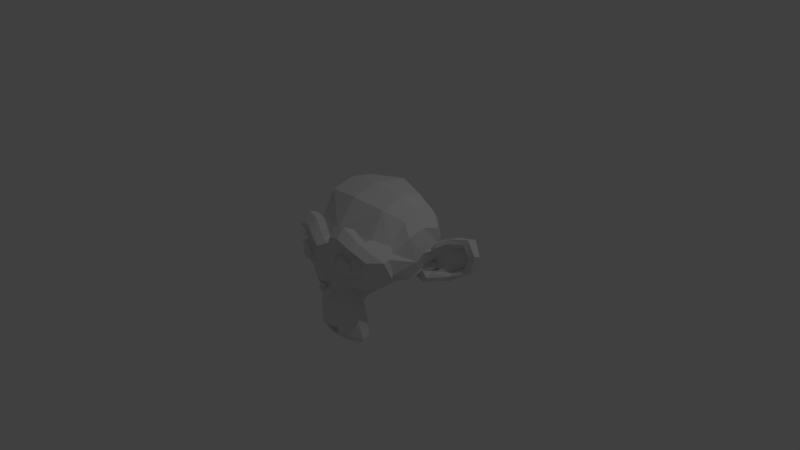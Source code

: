 # Source: suzanne_part.blend  (saved by Blender 2.71.0; exported with 4.5.12 LTS)
import bpy
from mathutils import Matrix  # noqa: F401  (used for matrix-valued properties, if any)

bpy.ops.wm.read_factory_settings(use_empty=True)
scene = bpy.context.scene
scene.name = 'Scene'

# ---- collections
col_collection_1 = bpy.data.collections.new('Collection 1'); scene.collection.children.link(col_collection_1)

# ---- world
world_world = bpy.data.worlds.new('World'); scene.world = world_world
world_world.color = (0.05088, 0.05088, 0.05088)
world_world.use_sun_shadow = False
world_world.sun_shadow_jitter_overblur = 0.0
world_world.cycles.sampling_method = 'MANUAL'
world_world.cycles.sample_map_resolution = 256

# ---- cameras
cam_camera = bpy.data.cameras.new('Camera')
cam_camera.clip_end = 100.0
cam_camera.lens = 35.0
cam_camera.sensor_width = 32.0
cam_camera.sensor_height = 18.0
cam_camera.ortho_scale = 7.314
cam_camera.dof.focus_distance = 0.0
cam_camera.dof.aperture_fstop = 128.0

# ---- lights
light_lamp = bpy.data.lights.new('Lamp', 'POINT')
light_lamp.transmission_factor = 0.0
light_lamp.cutoff_distance = 30.0
light_lamp.energy = 100.0
light_lamp.shadow_buffer_clip_start = 1.001
light_lamp.shadow_soft_size = 0.1
light_lamp.shadow_maximum_resolution = 0.006
light_lamp.use_absolute_resolution = True
light_lamp.cycles.use_multiple_importance_sampling = False

# ---- meshes
me_suzanne = bpy.data.meshes.new('Suzanne')
me_suzanne.from_pydata([(0.4375, -0.7656, 0.1641), (-0.4375, -0.7656, 0.1641), (0.5, -0.6875, 0.09375), (0.5469, -0.5781, 0.05469), (0.3516, -0.6172, -0.02344), (-0.3516, -0.6172, -0.02344), (0.3516, -0.7188, 0.03125), (-0.3516, -0.7188, 0.03125), (0.3516, -0.7812, 0.1328), (-0.3516, -0.7812, 0.1328), (0.2734, -0.7969, 0.1641), (-0.2734, -0.7969, 0.1641), (0.2031, -0.7422, 0.09375), (-0.2031, -0.7422, 0.09375), (0.1562, -0.6484, 0.05469), (-0.1562, -0.6484, 0.05469), (0.07812, -0.6562, 0.2422), (-0.07812, -0.6562, 0.2422), (0.1406, -0.7422, 0.2422), (-0.1406, -0.7422, 0.2422), (0.2422, -0.7969, 0.2422), (-0.2422, -0.7969, 0.2422), (0.2734, -0.7969, 0.3281), (-0.2734, -0.7969, 0.3281), (0.2031, -0.7422, 0.3906), (-0.2031, -0.7422, 0.3906), (0.1562, -0.6484, 0.4375), (-0.1562, -0.6484, 0.4375), (0.3516, -0.6172, 0.5156), (-0.3516, -0.6172, 0.5156), (0.3516, -0.7188, 0.4531), (-0.3516, -0.7188, 0.4531), (0.3516, -0.7812, 0.3594), (-0.3516, -0.7812, 0.3594), (0.4375, -0.7656, 0.3281), (-0.4375, -0.7656, 0.3281), (0.5, -0.6875, 0.3906), (0.5469, -0.5781, 0.4375), (0.625, -0.5625, 0.2422), (0.5625, -0.6719, 0.2422), (0.4688, -0.7578, 0.2422), (0.4766, -0.7734, 0.2422), (0.4453, -0.7812, 0.3359), (-0.4453, -0.7812, 0.3359), (0.3516, -0.8047, 0.375), (-0.3516, -0.8047, 0.375), (0.2656, -0.8203, 0.3359), (-0.2656, -0.8203, 0.3359), (0.2266, -0.8203, 0.2422), (-0.2266, -0.8203, 0.2422), (0.2656, -0.8203, 0.1562), (-0.2656, -0.8203, 0.1562), (0.3516, -0.8281, 0.2422), (-0.3516, -0.8281, 0.2422), (0.3516, -0.8047, 0.1172), (-0.3516, -0.8047, 0.1172), (0.4453, -0.7812, 0.1562), (-0.4453, -0.7812, 0.1562), (0.0, -0.7422, 0.4297), (0.0, -0.8203, 0.3516), (0.0, -0.7344, -0.6797), (0.0, -0.7812, -0.3203), (0.0, -0.7969, -0.1875), (0.0, -0.7188, -0.7734), (0.0, -0.6016, 0.4062), (0.0, -0.5703, 0.5703), (0.0, 0.5469, 0.8984), (0.0, 0.8516, 0.5625), (0.0, 0.8281, 0.07031), (0.0, 0.3516, -0.3828), (0.2031, -0.5625, -0.1875), (-0.2031, -0.5625, -0.1875), (0.3125, -0.5703, -0.4375), (-0.3125, -0.5703, -0.4375), (0.3516, -0.5703, -0.6953), (-0.3516, -0.5703, -0.6953), (0.3672, -0.5312, -0.8906), (-0.3672, -0.5312, -0.8906), (0.3281, -0.5234, -0.9453), (-0.3281, -0.5234, -0.9453), (0.1797, -0.5547, -0.9688), (-0.1797, -0.5547, -0.9688), (0.0, -0.5781, -0.9844), (0.4375, -0.5312, -0.1406), (-0.4375, -0.5312, -0.1406), (0.6328, -0.5391, -0.03906), (0.8281, -0.4453, 0.1484), (0.8594, -0.5938, 0.4297), (0.7109, -0.625, 0.4844), (0.4922, -0.6875, 0.6016), (0.3203, -0.7344, 0.7578), (-0.3203, -0.7344, 0.7578), (0.1562, -0.7578, 0.7188), (-0.1562, -0.7578, 0.7188), (0.0625, -0.75, 0.4922), (-0.0625, -0.75, 0.4922), (0.1641, -0.7734, 0.4141), (-0.1641, -0.7734, 0.4141), (0.125, -0.7656, 0.3047), (-0.125, -0.7656, 0.3047), (0.2031, -0.7422, 0.09375), (-0.2031, -0.7422, 0.09375), (0.375, -0.7031, 0.01562), (-0.375, -0.7031, 0.01562), (0.4922, -0.6719, 0.0625), (0.625, -0.6484, 0.1875), (0.6406, -0.6484, 0.2969), (0.6016, -0.6641, 0.375), (0.4297, -0.7188, 0.4375), (-0.4297, -0.7188, 0.4375), (0.25, -0.7578, 0.4688), (-0.25, -0.7578, 0.4688), (0.0, -0.7344, -0.7656), (0.1094, -0.7344, -0.7188), (-0.1094, -0.7344, -0.7188), (0.1172, -0.7109, -0.8359), (-0.1172, -0.7109, -0.8359), (0.0625, -0.6953, -0.8828), (-0.0625, -0.6953, -0.8828), (0.0, -0.6875, -0.8906), (0.0, -0.75, -0.1953), (0.0, -0.7422, -0.1406), (0.1016, -0.7422, -0.1484), (-0.1016, -0.7422, -0.1484), (0.125, -0.75, -0.2266), (-0.125, -0.75, -0.2266), (0.08594, -0.7422, -0.2891), (-0.08594, -0.7422, -0.2891), (0.3984, -0.6719, -0.04688), (-0.3984, -0.6719, -0.04688), (0.6172, -0.625, 0.05469), (0.7266, -0.6016, 0.2031), (0.7422, -0.6562, 0.375), (0.6875, -0.7266, 0.4141), (0.4375, -0.7969, 0.5469), (-0.4375, -0.7969, 0.5469), (0.3125, -0.8359, 0.6406), (-0.3125, -0.8359, 0.6406), (0.2031, -0.8516, 0.6172), (-0.2031, -0.8516, 0.6172), (0.1016, -0.8438, 0.4297), (-0.1016, -0.8438, 0.4297), (0.125, -0.8125, -0.1016), (-0.125, -0.8125, -0.1016), (0.2109, -0.7109, -0.4453), (-0.2109, -0.7109, -0.4453), (0.25, -0.6875, -0.7031), (-0.25, -0.6875, -0.7031), (0.2656, -0.6641, -0.8203), (-0.2656, -0.6641, -0.8203), (0.2344, -0.6328, -0.9141), (-0.2344, -0.6328, -0.9141), (0.1641, -0.6328, -0.9297), (-0.1641, -0.6328, -0.9297), (0.0, -0.6406, -0.9453), (0.0, -0.7266, 0.04688), (0.0, -0.7656, 0.2109), (0.3281, -0.7422, 0.4766), (-0.3281, -0.7422, 0.4766), (0.1641, -0.75, 0.1406), (-0.1641, -0.75, 0.1406), (0.1328, -0.7578, 0.2109), (-0.1328, -0.7578, 0.2109), (0.1172, -0.7344, -0.6875), (-0.1172, -0.7344, -0.6875), (0.07812, -0.75, -0.4453), (-0.07812, -0.75, -0.4453), (0.0, -0.75, -0.4453), (0.0, -0.7422, -0.3281), (0.09375, -0.7812, -0.2734), (-0.09375, -0.7812, -0.2734), (0.1328, -0.7969, -0.2266), (-0.1328, -0.7969, -0.2266), (0.1094, -0.7812, -0.1328), (-0.1094, -0.7812, -0.1328), (0.03906, -0.7812, -0.125), (-0.03906, -0.7812, -0.125), (0.0, -0.8281, -0.2031), (0.04688, -0.8125, -0.1484), (-0.04688, -0.8125, -0.1484), (0.09375, -0.8125, -0.1562), (-0.09375, -0.8125, -0.1562), (0.1094, -0.8281, -0.2266), (-0.1094, -0.8281, -0.2266), (0.07812, -0.8047, -0.25), (-0.07812, -0.8047, -0.25), (0.0, -0.8047, -0.2891), (0.2578, -0.5547, -0.3125), (-0.2578, -0.5547, -0.3125), (0.1641, -0.7109, -0.2422), (-0.1641, -0.7109, -0.2422), (0.1797, -0.7109, -0.3125), (-0.1797, -0.7109, -0.3125), (0.2344, -0.5547, -0.25), (-0.2344, -0.5547, -0.25), (0.0, -0.6875, -0.875), (0.04688, -0.6875, -0.8672), (-0.04688, -0.6875, -0.8672), (0.09375, -0.7109, -0.8203), (-0.09375, -0.7109, -0.8203), (0.09375, -0.7266, -0.7422), (-0.09375, -0.7266, -0.7422), (0.0, -0.6562, -0.7812), (0.09375, -0.6641, -0.75), (-0.09375, -0.6641, -0.75), (0.09375, -0.6406, -0.8125), (-0.09375, -0.6406, -0.8125), (0.04688, -0.6328, -0.8516), (-0.04688, -0.6328, -0.8516), (0.0, -0.6328, -0.8594), (0.1719, -0.7812, 0.2188), (-0.1719, -0.7812, 0.2188), (0.1875, -0.7734, 0.1562), (-0.1875, -0.7734, 0.1562), (0.3359, -0.7578, 0.4297), (-0.3359, -0.7578, 0.4297), (0.2734, -0.7734, 0.4219), (-0.2734, -0.7734, 0.4219), (0.4219, -0.7734, 0.3984), (-0.4219, -0.7734, 0.3984), (0.5625, -0.6953, 0.3516), (0.5859, -0.6875, 0.2891), (0.5781, -0.6797, 0.1953), (0.4766, -0.7188, 0.1016), (0.375, -0.7422, 0.0625), (-0.375, -0.7422, 0.0625), (0.2266, -0.7812, 0.1094), (-0.2266, -0.7812, 0.1094), (0.1797, -0.7812, 0.2969), (-0.1797, -0.7812, 0.2969), (0.2109, -0.7812, 0.375), (-0.2109, -0.7812, 0.375), (0.2344, -0.7578, 0.3594), (-0.2344, -0.7578, 0.3594), (0.1953, -0.7578, 0.2969), (-0.1953, -0.7578, 0.2969), (0.2422, -0.7578, 0.125), (-0.2422, -0.7578, 0.125), (0.375, -0.7266, 0.08594), (-0.375, -0.7266, 0.08594), (0.4609, -0.7031, 0.1172), (0.5469, -0.6719, 0.2109), (0.5547, -0.6719, 0.2812), (0.5312, -0.6797, 0.3359), (0.4141, -0.75, 0.3906), (-0.4141, -0.75, 0.3906), (0.2812, -0.7656, 0.3984), (-0.2812, -0.7656, 0.3984), (0.3359, -0.75, 0.4062), (-0.3359, -0.75, 0.4062), (0.2031, -0.75, 0.1719), (-0.2031, -0.75, 0.1719), (0.1953, -0.75, 0.2266), (-0.1953, -0.75, 0.2266), (0.1094, -0.6094, 0.4609), (-0.1094, -0.6094, 0.4609), (0.1953, -0.6172, 0.6641), (-0.1953, -0.6172, 0.6641), (0.3359, -0.5938, 0.6875), (-0.3359, -0.5938, 0.6875), (0.4844, -0.5547, 0.5547), (-0.4844, -0.5547, 0.5547), (0.6797, -0.4922, 0.4531), (0.7969, -0.4609, 0.4062), (0.7734, -0.375, 0.1641), (0.6016, -0.4141, 0.0), (0.4375, -0.4688, -0.09375), (-0.4375, -0.4688, -0.09375), (0.0, -0.2891, 0.8984), (0.0, 0.07812, 0.9844), (0.0, 0.6719, -0.1953), (0.0, -0.1875, -0.4609), (0.0, -0.4609, -0.9766), (0.0, -0.3438, -0.8047), (0.0, -0.3203, -0.5703), (0.0, -0.2812, -0.4844), (0.8516, -0.05469, 0.2344), (0.8594, 0.04688, 0.3203), (0.7734, 0.4375, 0.2656), (0.4609, 0.7031, 0.4375), (-0.4609, 0.7031, 0.4375), (0.7344, -0.07031, -0.04688), (0.5938, 0.1641, -0.125), (0.6406, 0.4297, -0.007812), (0.3359, 0.6641, 0.05469), (-0.3359, 0.6641, 0.05469), (0.2344, -0.4062, -0.3516), (-0.2344, -0.4062, -0.3516), (0.1797, -0.2578, -0.4141), (-0.1797, -0.2578, -0.4141), (0.2891, -0.3828, -0.7109), (-0.2891, -0.3828, -0.7109), (0.25, -0.3906, -0.5), (-0.25, -0.3906, -0.5), (0.3281, -0.3984, -0.9141), (-0.3281, -0.3984, -0.9141), (0.1406, -0.3672, -0.7578), (-0.1406, -0.3672, -0.7578), (0.125, -0.3594, -0.5391), (-0.125, -0.3594, -0.5391), (0.1641, -0.4375, -0.9453), (-0.1641, -0.4375, -0.9453), (0.2188, -0.4297, -0.2812), (-0.2188, -0.4297, -0.2812), (0.2109, -0.4688, -0.2266), (-0.2109, -0.4688, -0.2266), (0.2031, -0.5, -0.1719), (-0.2031, -0.5, -0.1719), (0.2109, -0.1641, -0.3906), (-0.2109, -0.1641, -0.3906), (0.2969, 0.2656, -0.3125), (-0.2969, 0.2656, -0.3125), (0.3438, 0.5391, -0.1484), (-0.3438, 0.5391, -0.1484), (0.4531, 0.3828, 0.8672), (-0.4531, 0.3828, 0.8672), (0.4531, 0.07031, 0.9297), (-0.4531, 0.07031, 0.9297), (0.4531, -0.2344, 0.8516), (-0.4531, -0.2344, 0.8516), (0.4609, -0.4297, 0.5234), (-0.4609, -0.4297, 0.5234), (0.7266, -0.3359, 0.4062), (0.6328, -0.2812, 0.4531), (0.6406, -0.05469, 0.7031), (0.7969, -0.125, 0.5625), (0.7969, 0.1172, 0.6172), (0.6406, 0.1953, 0.75), (0.6406, 0.4453, 0.6797), (0.7969, 0.3594, 0.5391), (0.6172, 0.5859, 0.3281), (0.4844, 0.5469, 0.02344), (-0.4844, 0.5469, 0.02344), (0.8203, 0.2031, 0.3281), (0.4062, -0.1484, -0.1719), (-0.4062, -0.1484, -0.1719), (0.4297, 0.2109, -0.1953), (-0.4297, 0.2109, -0.1953), (0.8906, 0.2344, 0.4062), (0.7734, 0.125, -0.1406), (1.039, 0.3281, -0.1016), (1.281, 0.4297, 0.05469), (1.352, 0.4219, 0.3203), (1.234, 0.4219, 0.5078), (1.023, 0.3125, 0.4766), (1.016, 0.2891, 0.4141), (1.188, 0.3906, 0.4375), (1.266, 0.4062, 0.2891), (1.211, 0.4062, 0.07812), (1.031, 0.3047, -0.03906), (0.8281, 0.1328, -0.07031), (0.9219, 0.2188, 0.3594), (0.9453, 0.2891, 0.3047), (0.8828, 0.2109, -0.02344), (1.039, 0.3672, 0.0), (1.188, 0.4453, 0.09375), (1.234, 0.4453, 0.25), (1.172, 0.4375, 0.3594), (1.023, 0.3594, 0.3438), (0.8438, 0.2109, 0.2891), (0.8359, 0.2734, 0.1719), (0.7578, 0.2734, 0.09375), (0.8203, 0.2734, 0.08594), (0.8438, 0.2734, 0.01562), (0.8125, 0.2734, -0.01562), (0.7266, 0.07031, 0.0), (0.7188, 0.1719, -0.02344), (0.7188, 0.1875, 0.03906), (0.7969, 0.2109, 0.2031), (0.8906, 0.2656, 0.2422), (0.8906, 0.3203, 0.2344), (0.8125, 0.3203, -0.01562), (0.8516, 0.3203, 0.01562), (0.8281, 0.3203, 0.07812), (0.7656, 0.3203, 0.09375), (0.8438, 0.3203, 0.1719), (1.039, 0.4141, 0.3281), (1.188, 0.4844, 0.3438), (1.258, 0.4922, 0.2422), (1.211, 0.4844, 0.08594), (1.047, 0.4219, 0.0), (0.8828, 0.2656, -0.01562), (0.9531, 0.3438, 0.2891), (0.8906, 0.3281, 0.1094), (0.9375, 0.3359, 0.0625), (1.0, 0.3672, 0.125), (0.9609, 0.3516, 0.1719), (1.016, 0.375, 0.2344), (1.055, 0.3828, 0.1875), (1.109, 0.3906, 0.2109), (1.086, 0.3906, 0.2734), (1.023, 0.4844, 0.4375), (1.25, 0.5469, 0.4688), (1.367, 0.5, 0.2969), (1.312, 0.5312, 0.05469), (1.039, 0.4922, -0.08594), (0.7891, 0.3281, -0.125), (0.8594, 0.3828, 0.3828)], [], [(40, 0, 2, 39), (39, 2, 3, 38), (2, 6, 4, 3), (0, 8, 6, 2), (8, 10, 12, 6), (13, 11, 9, 7), (6, 12, 14, 4), (15, 13, 7, 5), (12, 18, 16, 14), (17, 19, 13, 15), (10, 20, 18, 12), (19, 21, 11, 13), (20, 22, 24, 18), (25, 23, 21, 19), (18, 24, 26, 16), (27, 25, 19, 17), (24, 30, 28, 26), (29, 31, 25, 27), (22, 32, 30, 24), (31, 33, 23, 25), (32, 34, 36, 30), (30, 36, 37, 28), (36, 39, 38, 37), (34, 40, 39, 36), (40, 34, 42, 41), (34, 32, 44, 42), (45, 33, 35, 43), (32, 22, 46, 44), (47, 23, 33, 45), (22, 20, 48, 46), (49, 21, 23, 47), (20, 10, 50, 48), (51, 11, 21, 49), (10, 8, 54, 50), (55, 9, 11, 51), (8, 0, 56, 54), (57, 1, 9, 55), (0, 40, 41, 56), (52, 56, 41), (54, 56, 52), (53, 57, 55), (52, 50, 54), (55, 51, 53), (52, 48, 50), (51, 49, 53), (52, 46, 48), (49, 47, 53), (52, 44, 46), (47, 45, 53), (52, 42, 44), (45, 43, 53), (52, 41, 42), (80, 152, 154, 82), (154, 153, 81, 82), (78, 150, 152, 80), (153, 151, 79, 81), (76, 148, 150, 78), (151, 149, 77, 79), (74, 146, 148, 76), (149, 147, 75, 77), (72, 144, 146, 74), (147, 145, 73, 75), (70, 83, 128, 142), (129, 84, 71, 143), (83, 85, 130, 128), (85, 86, 131, 130), (86, 87, 132, 131), (87, 88, 133, 132), (88, 89, 134, 133), (89, 90, 136, 134), (90, 92, 138, 136), (139, 93, 91, 137), (92, 94, 140, 138), (141, 95, 93, 139), (94, 58, 59, 140), (59, 58, 95, 141), (96, 110, 138, 140), (139, 111, 97, 141), (110, 157, 136, 138), (137, 158, 111, 139), (108, 134, 136, 157), (137, 135, 109, 158), (107, 133, 134, 108), (106, 132, 133, 107), (105, 131, 132, 106), (104, 130, 131, 105), (102, 128, 130, 104), (100, 142, 128, 102), (129, 143, 101, 103), (100, 159, 155, 142), (155, 160, 101, 143), (96, 140, 59, 98), (59, 141, 97, 99), (98, 59, 156, 161), (156, 59, 99, 162), (155, 159, 161, 156), (162, 160, 155, 156), (117, 119, 154, 152), (154, 119, 118, 153), (115, 117, 152, 150), (153, 118, 116, 151), (113, 115, 150, 148), (151, 116, 114, 149), (144, 165, 163, 146), (164, 166, 145, 147), (113, 148, 146, 163), (147, 149, 114, 164), (126, 168, 167, 165), (167, 168, 127, 166), (163, 165, 167, 60), (167, 166, 164, 60), (112, 113, 163, 60), (164, 114, 112, 60), (124, 171, 169, 126), (170, 172, 125, 127), (122, 173, 171, 124), (172, 174, 123, 125), (121, 175, 173, 122), (174, 176, 121, 123), (120, 62, 175, 121), (176, 62, 120, 121), (168, 126, 169, 61), (170, 127, 168, 61), (61, 169, 184, 186), (185, 170, 61, 186), (62, 177, 178, 175), (179, 177, 62, 176), (175, 178, 180, 173), (181, 179, 176, 174), (173, 180, 182, 171), (183, 181, 174, 172), (171, 182, 184, 169), (185, 183, 172, 170), (177, 182, 180, 178), (181, 183, 177, 179), (177, 186, 184, 182), (185, 186, 177, 183), (121, 122, 142, 155), (143, 123, 121, 155), (122, 124, 189, 142), (190, 125, 123, 143), (124, 126, 191, 189), (192, 127, 125, 190), (126, 165, 144, 191), (145, 166, 127, 192), (72, 187, 191, 144), (192, 188, 73, 145), (187, 193, 189, 191), (190, 194, 188, 192), (70, 142, 189, 193), (190, 143, 71, 194), (113, 112, 63, 200), (63, 112, 114, 201), (115, 113, 200, 198), (201, 114, 116, 199), (117, 115, 198, 196), (199, 116, 118, 197), (119, 117, 196, 195), (197, 118, 119, 195), (195, 196, 207, 209), (208, 197, 195, 209), (196, 198, 205, 207), (206, 199, 197, 208), (198, 200, 203, 205), (204, 201, 199, 206), (200, 63, 202, 203), (202, 63, 201, 204), (202, 209, 207, 203), (208, 209, 202, 204), (203, 207, 205), (206, 208, 204), (161, 159, 212, 210), (213, 160, 162, 211), (98, 161, 210, 228), (211, 162, 99, 229), (96, 98, 228, 230), (229, 99, 97, 231), (159, 100, 226, 212), (227, 101, 160, 213), (100, 102, 224, 226), (225, 103, 101, 227), (102, 104, 223, 224), (104, 105, 222, 223), (105, 106, 221, 222), (106, 107, 220, 221), (107, 108, 218, 220), (108, 157, 214, 218), (215, 158, 109, 219), (157, 110, 216, 214), (217, 111, 158, 215), (110, 96, 230, 216), (231, 97, 111, 217), (216, 230, 232, 246), (233, 231, 217, 247), (214, 216, 246, 248), (247, 217, 215, 249), (218, 214, 248, 244), (249, 215, 219, 245), (220, 218, 244, 243), (221, 220, 243, 242), (222, 221, 242, 241), (223, 222, 241, 240), (224, 223, 240, 238), (226, 224, 238, 236), (239, 225, 227, 237), (212, 226, 236, 250), (237, 227, 213, 251), (230, 228, 234, 232), (235, 229, 231, 233), (228, 210, 252, 234), (253, 211, 229, 235), (210, 212, 250, 252), (251, 213, 211, 253), (58, 94, 254, 64), (255, 95, 58, 64), (94, 92, 256, 254), (257, 93, 95, 255), (92, 90, 258, 256), (259, 91, 93, 257), (90, 89, 260, 258), (89, 88, 262, 260), (88, 87, 263, 262), (87, 86, 264, 263), (86, 85, 265, 264), (85, 83, 266, 265), (274, 275, 288, 298), (289, 275, 274, 299), (273, 274, 298, 296), (299, 274, 273, 297), (272, 273, 296, 300), (297, 273, 272, 301), (80, 82, 272, 300), (272, 82, 81, 301), (78, 80, 300, 294), (301, 81, 79, 295), (76, 78, 294, 290), (295, 79, 77, 291), (74, 76, 290, 292), (291, 77, 75, 293), (290, 296, 298, 292), (299, 297, 291, 293), (290, 294, 300, 296), (301, 295, 291, 297), (286, 292, 298, 288), (299, 293, 287, 289), (72, 74, 292, 286), (293, 75, 73, 287), (187, 302, 304, 193), (305, 303, 188, 194), (72, 286, 302, 187), (303, 287, 73, 188), (70, 193, 304, 306), (305, 194, 71, 307), (70, 306, 266, 83), (267, 307, 71, 84), (68, 284, 312, 270), (313, 285, 68, 270), (270, 312, 310, 69), (311, 313, 270, 69), (69, 310, 308, 271), (309, 311, 69, 271), (271, 308, 288, 275), (289, 309, 271, 275), (286, 288, 308, 302), (309, 289, 287, 303), (264, 265, 281, 276), (67, 279, 284, 68), (285, 280, 67, 68), (268, 318, 316, 269), (317, 319, 268, 269), (269, 316, 314, 66), (315, 317, 269, 66), (66, 314, 279, 67), (280, 315, 66, 67), (262, 263, 322, 323), (323, 322, 325, 324), (324, 325, 326, 327), (327, 326, 329, 328), (278, 330, 328, 329), (279, 314, 328, 330), (314, 316, 327, 328), (316, 318, 324, 327), (318, 320, 323, 324), (260, 262, 323, 320), (65, 320, 318, 268), (319, 321, 65, 268), (254, 256, 258, 260), (259, 257, 255, 261), (254, 260, 320, 65), (321, 261, 255, 65), (64, 254, 65), (65, 255, 64), (263, 264, 276, 322), (276, 277, 325, 322), (277, 333, 326, 325), (278, 329, 326, 333), (308, 310, 336, 334), (337, 311, 309, 335), (281, 334, 336, 282), (265, 266, 334, 281), (266, 304, 302, 334), (303, 305, 267, 335), (302, 308, 334), (335, 309, 303), (266, 306, 304), (305, 307, 267), (278, 283, 331, 330), (279, 330, 331, 284), (282, 336, 331, 283), (310, 312, 331, 336), (332, 313, 311, 337), (284, 331, 312), (313, 332, 285), (344, 338, 351, 345), (344, 345, 346, 343), (343, 346, 347, 342), (342, 347, 348, 341), (341, 348, 349, 340), (340, 349, 350, 339), (349, 354, 353, 350), (348, 355, 354, 349), (347, 356, 355, 348), (346, 357, 356, 347), (345, 358, 357, 346), (345, 351, 352, 358), (281, 282, 366, 365), (282, 339, 350, 366), (276, 281, 365, 277), (333, 359, 351, 338), (350, 353, 364, 366), (363, 367, 366, 364), (361, 367, 363, 362), (360, 368, 367, 361), (359, 368, 360, 369), (351, 359, 369, 352), (277, 368, 359, 333), (277, 365, 367, 368), (365, 366, 367), (352, 369, 370, 382), (369, 360, 375, 370), (360, 361, 374, 375), (361, 362, 373, 374), (362, 363, 372, 373), (363, 364, 371, 372), (364, 353, 381, 371), (358, 352, 382, 376), (357, 358, 376, 377), (356, 357, 377, 378), (355, 356, 378, 379), (354, 355, 379, 380), (353, 354, 380, 381), (373, 372, 384, 383), (383, 384, 385, 386), (386, 385, 388, 387), (387, 388, 389, 390), (376, 382, 387, 390), (370, 386, 387, 382), (370, 375, 383, 386), (373, 383, 375, 374), (371, 381, 384, 372), (380, 385, 384, 381), (379, 388, 385, 380), (378, 389, 388, 379), (377, 390, 389, 378), (376, 390, 377), (340, 339, 396, 395), (341, 340, 395, 394), (342, 341, 394, 393), (343, 342, 393, 392), (344, 343, 392, 391), (338, 344, 391, 397), (391, 395, 396, 397), (391, 392, 394, 395), (392, 393, 394), (278, 333, 338, 397), (278, 397, 396, 283), (282, 283, 396, 339)])
me_suzanne.use_remesh_preserve_volume = False
me_suzanne.use_remesh_preserve_attributes = False
me_suzanne.use_mirror_vertex_groups = False
me_suzanne.update()

# ---- objects
ob_suzanne = bpy.data.objects.new('Suzanne', me_suzanne)
ob_lamp = bpy.data.objects.new('Lamp', light_lamp)
ob_camera = bpy.data.objects.new('Camera', cam_camera)

# ---- transforms, parenting, visibility, modifiers, constraints
ob_suzanne.location = (0.0, 0.0, 0.0)
ob_suzanne.lineart.crease_threshold = 0.0
ob_lamp.location = (4.076, 1.005, 5.904)
ob_lamp.rotation_euler = (0.6503, 0.05522, 1.866)
ob_lamp.lock_rotations_4d = False
ob_lamp.empty_display_type = 'ARROWS'
ob_lamp.color = (0.0, 0.0, 0.0, 0.0)
ob_lamp.lineart.crease_threshold = 0.0
ob_camera.location = (7.481, -6.508, 5.344)
ob_camera.rotation_euler = (1.109, 0.01082, 0.8149)
ob_camera.lock_rotations_4d = False
ob_camera.empty_display_type = 'ARROWS'
ob_camera.color = (0.0, 0.0, 0.0, 0.0)
ob_camera.display_type = 'WIRE'
ob_camera.lineart.crease_threshold = 0.0

# ---- collection membership
col_collection_1.objects.link(ob_suzanne)
col_collection_1.objects.link(ob_lamp)
col_collection_1.objects.link(ob_camera)

# ---- scene / render settings (as saved in the file)
scene.camera = ob_camera
scene.frame_start = 1; scene.frame_end = 250; scene.frame_set(1)
scene.render.engine = 'BLENDER_EEVEE_NEXT'
scene.render.resolution_percentage = 50
scene.render.dither_intensity = 0.0
scene.cycles.use_denoising = False
scene.cycles.samples = 10
scene.cycles.sampling_pattern = 'TABULATED_SOBOL'
scene.cycles.light_sampling_threshold = 0.0
scene.cycles.use_adaptive_sampling = False
scene.cycles.use_light_tree = False
scene.cycles.blur_glossy = 0.0
scene.cycles.volume_bounces = 1
scene.cycles.pixel_filter_type = 'GAUSSIAN'
scene.cycles.sample_clamp_indirect = 0.0
scene.view_settings.view_transform = 'Standard'
bpy.context.view_layer.update()
